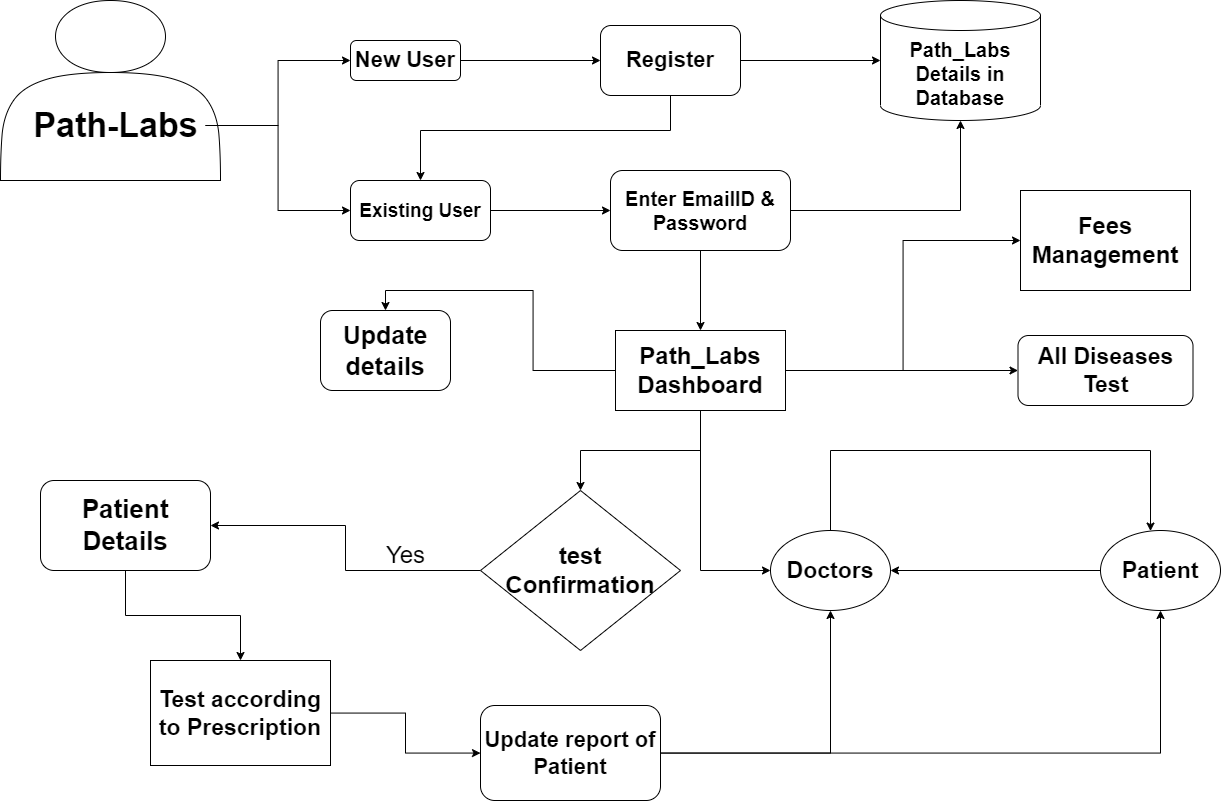

The diagram above was exported from draw.io. Its source (the exported page's mxGraphModel, read from the mxfile embedded in the PNG):
<mxGraphModel dx="2881" dy="2177" grid="1" gridSize="10" guides="1" tooltips="1" connect="1" arrows="1" fold="1" page="1" pageScale="1" pageWidth="850" pageHeight="1100" math="0" shadow="0">
  <root>
    <mxCell id="0" />
    <mxCell id="1" parent="0" />
    <mxCell id="Ta4Qf142QGTA4MKHwsRe-1" value="" style="shape=actor;whiteSpace=wrap;html=1;" vertex="1" parent="1">
      <mxGeometry x="-460" y="-260" width="220" height="180" as="geometry" />
    </mxCell>
    <mxCell id="Ta4Qf142QGTA4MKHwsRe-2" style="edgeStyle=orthogonalEdgeStyle;rounded=0;orthogonalLoop=1;jettySize=auto;html=1;entryX=0;entryY=0.5;entryDx=0;entryDy=0;fontSize=15;" edge="1" parent="1" source="Ta4Qf142QGTA4MKHwsRe-5" target="Ta4Qf142QGTA4MKHwsRe-7">
      <mxGeometry relative="1" as="geometry" />
    </mxCell>
    <mxCell id="Ta4Qf142QGTA4MKHwsRe-3" style="edgeStyle=orthogonalEdgeStyle;rounded=0;orthogonalLoop=1;jettySize=auto;html=1;entryX=0;entryY=0.5;entryDx=0;entryDy=0;fontSize=15;" edge="1" parent="1" source="Ta4Qf142QGTA4MKHwsRe-5" target="Ta4Qf142QGTA4MKHwsRe-9">
      <mxGeometry relative="1" as="geometry" />
    </mxCell>
    <mxCell id="Ta4Qf142QGTA4MKHwsRe-5" value="&lt;font size=&quot;1&quot;&gt;&lt;b style=&quot;font-size: 34px&quot;&gt;Path-Labs&lt;/b&gt;&lt;/font&gt;" style="text;html=1;align=center;verticalAlign=middle;resizable=0;points=[];autosize=1;strokeColor=none;fillColor=none;" vertex="1" parent="1">
      <mxGeometry x="-435" y="-150" width="180" height="30" as="geometry" />
    </mxCell>
    <mxCell id="Ta4Qf142QGTA4MKHwsRe-6" style="edgeStyle=orthogonalEdgeStyle;rounded=0;orthogonalLoop=1;jettySize=auto;html=1;entryX=0;entryY=0.5;entryDx=0;entryDy=0;fontSize=15;" edge="1" parent="1" source="Ta4Qf142QGTA4MKHwsRe-7" target="Ta4Qf142QGTA4MKHwsRe-12">
      <mxGeometry relative="1" as="geometry" />
    </mxCell>
    <mxCell id="Ta4Qf142QGTA4MKHwsRe-7" value="&lt;b&gt;New User&lt;/b&gt;" style="rounded=1;whiteSpace=wrap;html=1;fontSize=22;" vertex="1" parent="1">
      <mxGeometry x="-110" y="-220" width="110" height="40" as="geometry" />
    </mxCell>
    <mxCell id="Ta4Qf142QGTA4MKHwsRe-8" style="edgeStyle=orthogonalEdgeStyle;rounded=0;orthogonalLoop=1;jettySize=auto;html=1;fontSize=15;" edge="1" parent="1" source="Ta4Qf142QGTA4MKHwsRe-9" target="Ta4Qf142QGTA4MKHwsRe-15">
      <mxGeometry relative="1" as="geometry">
        <mxPoint x="110" y="-50" as="targetPoint" />
      </mxGeometry>
    </mxCell>
    <mxCell id="Ta4Qf142QGTA4MKHwsRe-9" value="&lt;font size=&quot;1&quot;&gt;&lt;b style=&quot;font-size: 19px&quot;&gt;Existing User&lt;/b&gt;&lt;/font&gt;" style="rounded=1;whiteSpace=wrap;html=1;fontSize=22;" vertex="1" parent="1">
      <mxGeometry x="-110" y="-80" width="140" height="60" as="geometry" />
    </mxCell>
    <mxCell id="Ta4Qf142QGTA4MKHwsRe-10" style="edgeStyle=orthogonalEdgeStyle;rounded=0;orthogonalLoop=1;jettySize=auto;html=1;entryX=0;entryY=0.5;entryDx=0;entryDy=0;entryPerimeter=0;fontSize=15;" edge="1" parent="1" source="Ta4Qf142QGTA4MKHwsRe-12" target="Ta4Qf142QGTA4MKHwsRe-16">
      <mxGeometry relative="1" as="geometry" />
    </mxCell>
    <mxCell id="Ta4Qf142QGTA4MKHwsRe-11" style="edgeStyle=orthogonalEdgeStyle;rounded=0;orthogonalLoop=1;jettySize=auto;html=1;fontSize=18;" edge="1" parent="1" source="Ta4Qf142QGTA4MKHwsRe-12" target="Ta4Qf142QGTA4MKHwsRe-9">
      <mxGeometry relative="1" as="geometry">
        <Array as="points">
          <mxPoint x="210" y="-130" />
          <mxPoint x="-40" y="-130" />
        </Array>
      </mxGeometry>
    </mxCell>
    <mxCell id="Ta4Qf142QGTA4MKHwsRe-12" value="&lt;b&gt;Register&lt;/b&gt;" style="rounded=1;whiteSpace=wrap;html=1;fontSize=22;" vertex="1" parent="1">
      <mxGeometry x="140" y="-235" width="140" height="70" as="geometry" />
    </mxCell>
    <mxCell id="Ta4Qf142QGTA4MKHwsRe-13" style="edgeStyle=orthogonalEdgeStyle;rounded=0;orthogonalLoop=1;jettySize=auto;html=1;entryX=0.5;entryY=1;entryDx=0;entryDy=0;entryPerimeter=0;fontSize=15;" edge="1" parent="1" source="Ta4Qf142QGTA4MKHwsRe-15" target="Ta4Qf142QGTA4MKHwsRe-16">
      <mxGeometry relative="1" as="geometry" />
    </mxCell>
    <mxCell id="Ta4Qf142QGTA4MKHwsRe-14" style="edgeStyle=orthogonalEdgeStyle;rounded=0;orthogonalLoop=1;jettySize=auto;html=1;fontSize=15;" edge="1" parent="1" source="Ta4Qf142QGTA4MKHwsRe-15" target="Ta4Qf142QGTA4MKHwsRe-21">
      <mxGeometry relative="1" as="geometry">
        <mxPoint x="160.00000000000023" y="60" as="targetPoint" />
      </mxGeometry>
    </mxCell>
    <mxCell id="Ta4Qf142QGTA4MKHwsRe-15" value="&lt;b&gt;&lt;font style=&quot;font-size: 20px&quot;&gt;Enter EmailID &amp;amp; Password&lt;/font&gt;&lt;/b&gt;" style="rounded=1;whiteSpace=wrap;html=1;fontSize=15;" vertex="1" parent="1">
      <mxGeometry x="150" y="-90" width="180" height="80" as="geometry" />
    </mxCell>
    <mxCell id="Ta4Qf142QGTA4MKHwsRe-16" value="&lt;b&gt;&lt;font style=&quot;font-size: 20px&quot;&gt;Path_Labs Details in Database&lt;/font&gt;&lt;/b&gt;" style="shape=cylinder3;whiteSpace=wrap;html=1;boundedLbl=1;backgroundOutline=1;size=15;fontSize=15;" vertex="1" parent="1">
      <mxGeometry x="420" y="-260" width="160" height="120" as="geometry" />
    </mxCell>
    <mxCell id="Ta4Qf142QGTA4MKHwsRe-17" style="edgeStyle=orthogonalEdgeStyle;rounded=0;orthogonalLoop=1;jettySize=auto;html=1;entryX=0.5;entryY=0;entryDx=0;entryDy=0;fontSize=25;" edge="1" parent="1" source="Ta4Qf142QGTA4MKHwsRe-21" target="Ta4Qf142QGTA4MKHwsRe-22">
      <mxGeometry relative="1" as="geometry" />
    </mxCell>
    <mxCell id="Ta4Qf142QGTA4MKHwsRe-20" style="edgeStyle=orthogonalEdgeStyle;rounded=0;orthogonalLoop=1;jettySize=auto;html=1;fontSize=24;" edge="1" parent="1" source="Ta4Qf142QGTA4MKHwsRe-21" target="Ta4Qf142QGTA4MKHwsRe-40">
      <mxGeometry relative="1" as="geometry">
        <mxPoint x="230" y="270" as="targetPoint" />
      </mxGeometry>
    </mxCell>
    <mxCell id="Ta4Qf142QGTA4MKHwsRe-51" style="edgeStyle=orthogonalEdgeStyle;rounded=0;orthogonalLoop=1;jettySize=auto;html=1;entryX=0;entryY=0.5;entryDx=0;entryDy=0;fontSize=23;" edge="1" parent="1" source="Ta4Qf142QGTA4MKHwsRe-21" target="Ta4Qf142QGTA4MKHwsRe-38">
      <mxGeometry relative="1" as="geometry" />
    </mxCell>
    <mxCell id="Ta4Qf142QGTA4MKHwsRe-52" style="edgeStyle=orthogonalEdgeStyle;rounded=0;orthogonalLoop=1;jettySize=auto;html=1;fontSize=23;" edge="1" parent="1" source="Ta4Qf142QGTA4MKHwsRe-21" target="Ta4Qf142QGTA4MKHwsRe-53">
      <mxGeometry relative="1" as="geometry">
        <mxPoint x="580" y="130" as="targetPoint" />
      </mxGeometry>
    </mxCell>
    <mxCell id="Ta4Qf142QGTA4MKHwsRe-54" style="edgeStyle=orthogonalEdgeStyle;rounded=0;orthogonalLoop=1;jettySize=auto;html=1;fontSize=23;" edge="1" parent="1" source="Ta4Qf142QGTA4MKHwsRe-21" target="Ta4Qf142QGTA4MKHwsRe-45">
      <mxGeometry relative="1" as="geometry">
        <Array as="points">
          <mxPoint x="240" y="310" />
        </Array>
      </mxGeometry>
    </mxCell>
    <mxCell id="Ta4Qf142QGTA4MKHwsRe-21" value="&lt;font style=&quot;font-size: 24px&quot;&gt;&lt;b&gt;Path_Labs Dashboard&lt;/b&gt;&lt;/font&gt;" style="rounded=0;whiteSpace=wrap;html=1;fontSize=15;" vertex="1" parent="1">
      <mxGeometry x="155" y="70" width="170" height="80" as="geometry" />
    </mxCell>
    <mxCell id="Ta4Qf142QGTA4MKHwsRe-22" value="&lt;span style=&quot;font-size: 25px&quot;&gt;&lt;b&gt;Update details&lt;/b&gt;&lt;/span&gt;" style="rounded=1;whiteSpace=wrap;html=1;fontSize=24;" vertex="1" parent="1">
      <mxGeometry x="-140" y="50" width="130" height="80" as="geometry" />
    </mxCell>
    <mxCell id="Ta4Qf142QGTA4MKHwsRe-25" style="edgeStyle=orthogonalEdgeStyle;rounded=0;orthogonalLoop=1;jettySize=auto;html=1;fontSize=24;" edge="1" parent="1" source="Ta4Qf142QGTA4MKHwsRe-26" target="Ta4Qf142QGTA4MKHwsRe-29">
      <mxGeometry relative="1" as="geometry" />
    </mxCell>
    <mxCell id="Ta4Qf142QGTA4MKHwsRe-26" value="&lt;b&gt;&lt;font style=&quot;font-size: 26px&quot;&gt;Patient Details&lt;/font&gt;&lt;/b&gt;" style="rounded=1;whiteSpace=wrap;html=1;fontSize=22;" vertex="1" parent="1">
      <mxGeometry x="-420" y="220" width="170" height="90" as="geometry" />
    </mxCell>
    <mxCell id="Ta4Qf142QGTA4MKHwsRe-42" style="edgeStyle=orthogonalEdgeStyle;rounded=0;orthogonalLoop=1;jettySize=auto;html=1;fontSize=19;" edge="1" parent="1" source="Ta4Qf142QGTA4MKHwsRe-29" target="Ta4Qf142QGTA4MKHwsRe-43">
      <mxGeometry relative="1" as="geometry">
        <mxPoint x="40" y="510" as="targetPoint" />
      </mxGeometry>
    </mxCell>
    <mxCell id="Ta4Qf142QGTA4MKHwsRe-29" value="&lt;span style=&quot;font-size: 23px&quot;&gt;&lt;b&gt;Test according to Prescription&lt;/b&gt;&lt;/span&gt;" style="rounded=0;whiteSpace=wrap;html=1;fontSize=22;" vertex="1" parent="1">
      <mxGeometry x="-310" y="400" width="180" height="105" as="geometry" />
    </mxCell>
    <mxCell id="Ta4Qf142QGTA4MKHwsRe-38" value="&lt;span&gt;&lt;b&gt;Fees Management&lt;/b&gt;&lt;/span&gt;" style="rounded=0;whiteSpace=wrap;html=1;fontSize=24;" vertex="1" parent="1">
      <mxGeometry x="560" y="-70" width="170" height="100" as="geometry" />
    </mxCell>
    <mxCell id="Ta4Qf142QGTA4MKHwsRe-39" style="edgeStyle=orthogonalEdgeStyle;rounded=0;orthogonalLoop=1;jettySize=auto;html=1;entryX=1;entryY=0.5;entryDx=0;entryDy=0;fontSize=24;" edge="1" parent="1" source="Ta4Qf142QGTA4MKHwsRe-40" target="Ta4Qf142QGTA4MKHwsRe-26">
      <mxGeometry relative="1" as="geometry" />
    </mxCell>
    <mxCell id="Ta4Qf142QGTA4MKHwsRe-40" value="&lt;b&gt;test Confirmation&lt;/b&gt;" style="rhombus;whiteSpace=wrap;html=1;fontSize=24;" vertex="1" parent="1">
      <mxGeometry x="20" y="230" width="200" height="160" as="geometry" />
    </mxCell>
    <mxCell id="Ta4Qf142QGTA4MKHwsRe-41" value="Yes" style="text;html=1;align=center;verticalAlign=middle;resizable=0;points=[];autosize=1;strokeColor=none;fillColor=none;fontSize=24;" vertex="1" parent="1">
      <mxGeometry x="-80" y="280" width="50" height="30" as="geometry" />
    </mxCell>
    <mxCell id="Ta4Qf142QGTA4MKHwsRe-44" style="edgeStyle=orthogonalEdgeStyle;rounded=0;orthogonalLoop=1;jettySize=auto;html=1;fontSize=22;" edge="1" parent="1" source="Ta4Qf142QGTA4MKHwsRe-43" target="Ta4Qf142QGTA4MKHwsRe-45">
      <mxGeometry relative="1" as="geometry">
        <mxPoint x="370" y="310" as="targetPoint" />
      </mxGeometry>
    </mxCell>
    <mxCell id="Ta4Qf142QGTA4MKHwsRe-46" style="edgeStyle=orthogonalEdgeStyle;rounded=0;orthogonalLoop=1;jettySize=auto;html=1;fontSize=23;" edge="1" parent="1" source="Ta4Qf142QGTA4MKHwsRe-43" target="Ta4Qf142QGTA4MKHwsRe-47">
      <mxGeometry relative="1" as="geometry">
        <mxPoint x="540" y="330" as="targetPoint" />
      </mxGeometry>
    </mxCell>
    <mxCell id="Ta4Qf142QGTA4MKHwsRe-43" value="&lt;font style=&quot;font-size: 22px&quot;&gt;&lt;b&gt;Update report of Patient&lt;/b&gt;&lt;/font&gt;" style="rounded=1;whiteSpace=wrap;html=1;fontSize=19;" vertex="1" parent="1">
      <mxGeometry x="20" y="445" width="180" height="95" as="geometry" />
    </mxCell>
    <mxCell id="Ta4Qf142QGTA4MKHwsRe-48" style="edgeStyle=orthogonalEdgeStyle;rounded=0;orthogonalLoop=1;jettySize=auto;html=1;fontSize=23;" edge="1" parent="1" source="Ta4Qf142QGTA4MKHwsRe-45" target="Ta4Qf142QGTA4MKHwsRe-47">
      <mxGeometry relative="1" as="geometry">
        <Array as="points">
          <mxPoint x="370" y="190" />
          <mxPoint x="690" y="190" />
        </Array>
      </mxGeometry>
    </mxCell>
    <mxCell id="Ta4Qf142QGTA4MKHwsRe-45" value="&lt;b&gt;&lt;font style=&quot;font-size: 23px&quot;&gt;Doctors&lt;/font&gt;&lt;/b&gt;" style="ellipse;whiteSpace=wrap;html=1;fontSize=22;" vertex="1" parent="1">
      <mxGeometry x="310" y="270" width="120" height="80" as="geometry" />
    </mxCell>
    <mxCell id="Ta4Qf142QGTA4MKHwsRe-50" style="edgeStyle=orthogonalEdgeStyle;rounded=0;orthogonalLoop=1;jettySize=auto;html=1;entryX=1;entryY=0.5;entryDx=0;entryDy=0;fontSize=23;" edge="1" parent="1" source="Ta4Qf142QGTA4MKHwsRe-47" target="Ta4Qf142QGTA4MKHwsRe-45">
      <mxGeometry relative="1" as="geometry" />
    </mxCell>
    <mxCell id="Ta4Qf142QGTA4MKHwsRe-47" value="&lt;b&gt;Patient&lt;/b&gt;" style="ellipse;whiteSpace=wrap;html=1;fontSize=23;" vertex="1" parent="1">
      <mxGeometry x="640" y="270" width="120" height="80" as="geometry" />
    </mxCell>
    <mxCell id="Ta4Qf142QGTA4MKHwsRe-53" value="&lt;b&gt;All Diseases Test&lt;/b&gt;" style="rounded=1;whiteSpace=wrap;html=1;fontSize=23;" vertex="1" parent="1">
      <mxGeometry x="557.5" y="75" width="175" height="70" as="geometry" />
    </mxCell>
  </root>
</mxGraphModel>